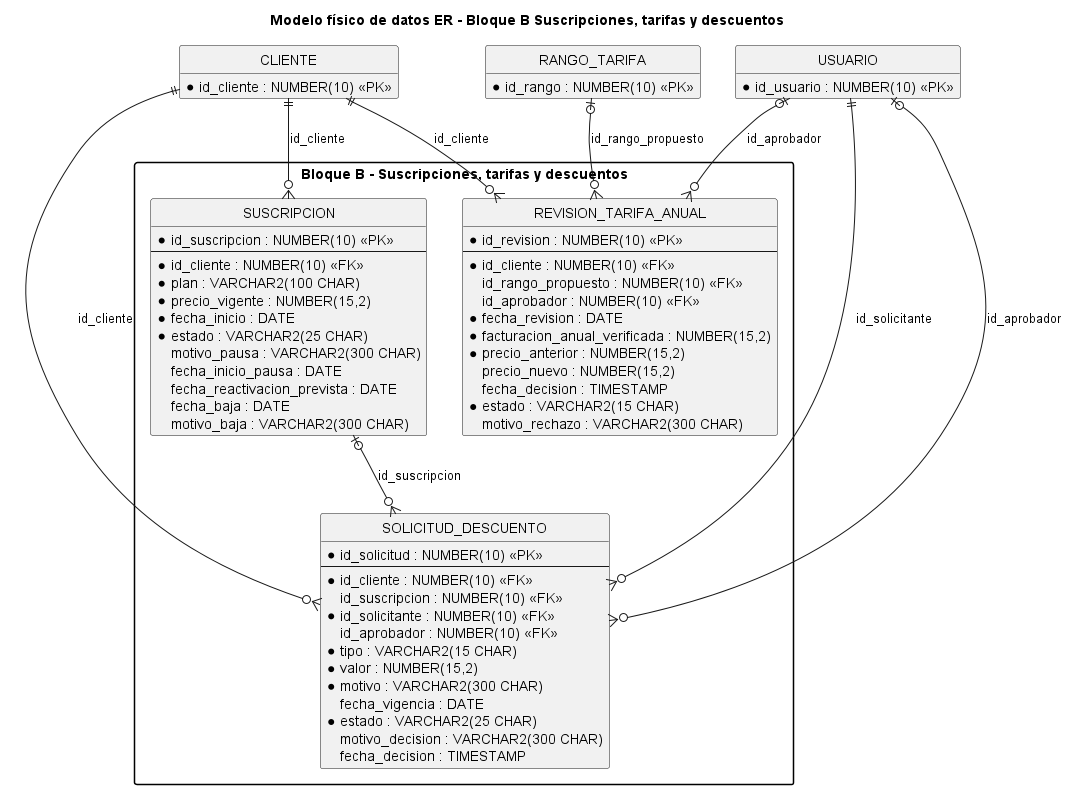

The diagram above was rendered by PlantUML. Its source (embedded in the PNG):
@startuml modelo_datos_bloque_B
title Modelo físico de datos ER - Bloque B Suscripciones, tarifas y descuentos
hide circle
hide empty members
skinparam packageStyle rectangle
package "Bloque B - Suscripciones, tarifas y descuentos" {
  entity "SUSCRIPCION" as suscripcion {
    * id_suscripcion : NUMBER(10) <<PK>>
    --
    * id_cliente : NUMBER(10) <<FK>>
    * plan : VARCHAR2(100 CHAR)
    * precio_vigente : NUMBER(15,2)
    * fecha_inicio : DATE
    * estado : VARCHAR2(25 CHAR)
      motivo_pausa : VARCHAR2(300 CHAR)
      fecha_inicio_pausa : DATE
      fecha_reactivacion_prevista : DATE
      fecha_baja : DATE
      motivo_baja : VARCHAR2(300 CHAR)
  }
  entity "SOLICITUD_DESCUENTO" as solicitud_descuento {
    * id_solicitud : NUMBER(10) <<PK>>
    --
    * id_cliente : NUMBER(10) <<FK>>
      id_suscripcion : NUMBER(10) <<FK>>
    * id_solicitante : NUMBER(10) <<FK>>
      id_aprobador : NUMBER(10) <<FK>>
    * tipo : VARCHAR2(15 CHAR)
    * valor : NUMBER(15,2)
    * motivo : VARCHAR2(300 CHAR)
      fecha_vigencia : DATE
    * estado : VARCHAR2(25 CHAR)
      motivo_decision : VARCHAR2(300 CHAR)
      fecha_decision : TIMESTAMP
  }
  entity "REVISION_TARIFA_ANUAL" as revision_tarifa_anual {
    * id_revision : NUMBER(10) <<PK>>
    --
    * id_cliente : NUMBER(10) <<FK>>
      id_rango_propuesto : NUMBER(10) <<FK>>
      id_aprobador : NUMBER(10) <<FK>>
    * fecha_revision : DATE
    * facturacion_anual_verificada : NUMBER(15,2)
    * precio_anterior : NUMBER(15,2)
      precio_nuevo : NUMBER(15,2)
      fecha_decision : TIMESTAMP
    * estado : VARCHAR2(15 CHAR)
      motivo_rechazo : VARCHAR2(300 CHAR)
  }
}

entity "CLIENTE" as cliente {
  * id_cliente : NUMBER(10) <<PK>>
}
entity "USUARIO" as usuario {
  * id_usuario : NUMBER(10) <<PK>>
}
entity "RANGO_TARIFA" as rango_tarifa {
  * id_rango : NUMBER(10) <<PK>>
}
cliente ||--o{ suscripcion : id_cliente
cliente ||--o{ solicitud_descuento : id_cliente
suscripcion |o--o{ solicitud_descuento : id_suscripcion
usuario ||--o{ solicitud_descuento : id_solicitante
usuario |o--o{ solicitud_descuento : id_aprobador
cliente ||--o{ revision_tarifa_anual : id_cliente
rango_tarifa |o--o{ revision_tarifa_anual : id_rango_propuesto
usuario |o--o{ revision_tarifa_anual : id_aprobador

@enduml